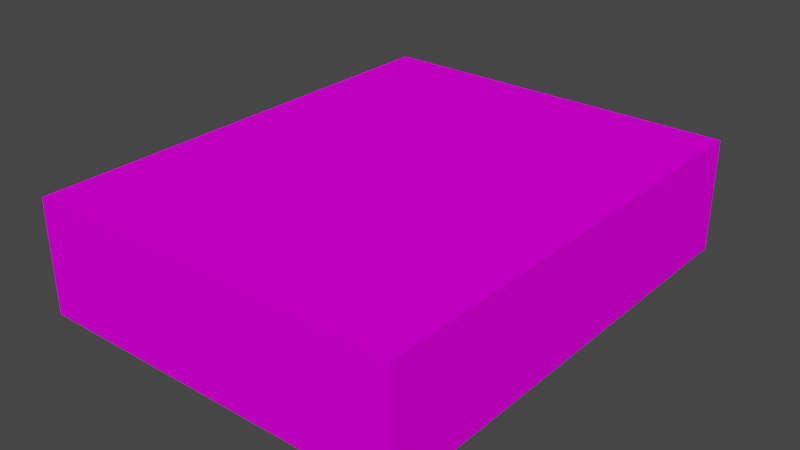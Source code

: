 # Source: HealthPack01.blend  (saved by Blender 3.6.11; exported with 4.5.12 LTS)
import bpy
from mathutils import Matrix  # noqa: F401  (used for matrix-valued properties, if any)

bpy.ops.wm.read_factory_settings(use_empty=True)
scene = bpy.context.scene
scene.name = 'Scene'

# ---- collections
col_collection = bpy.data.collections.new('Collection'); scene.collection.children.link(col_collection)

# ---- images (referenced by path relative to the original .blend; pixels are not part of the script)
import os
ASSET_DIR = os.environ.get("B2B_ASSET_DIR", "")  # directory of the original .blend (textures are referenced by path, not embedded)
HERE = os.path.dirname(os.path.abspath(__file__))  # packed textures are extracted next to this script under _unpacked/

def load_image(name, relpath, width, height, colorspace="sRGB"):
    """Load a texture the original file referenced (path relative to the .blend, or extracted next to this script)."""
    p = next((c for c in (os.path.join(HERE, relpath), os.path.join(ASSET_DIR, relpath)) if relpath and os.path.exists(c)), "")
    if p:
        img = bpy.data.images.load(p, check_existing=True)
        img.name = name
    else:  # same state as the original file: an image datablock whose file is absent (Cycles renders it pink)
        img = bpy.data.images.new(name, width, height)
        img.source = "FILE"
        img.filepath = "//" + (relpath or name)
    img.colorspace_settings.name = colorspace
    return img
img_healthpack01_a_png = load_image('HealthPack01_a.png', 'HealthPack01_a.png', 1024, 1024, 'sRGB')

# ---- materials (node trees are filled in below, after node groups)
mat_material = bpy.data.materials.new('Material')
mat_material.alpha_threshold = 0.0
mat_material.use_transparent_shadow = False
mat_material.line_color = (0.0, 0.0, 0.0, 1.0)

# ---- material node trees
mat_material.use_nodes = True; mat_material.node_tree.nodes.clear()
_N = mat_material.node_tree.nodes; _L = mat_material.node_tree.links
n0 = _N.new('ShaderNodeOutputMaterial'); n0.name = 'Material Output'; n0.location = (300, 300)
n1 = _N.new('ShaderNodeBsdfPrincipled'); n1.name = 'Principled BSDF'; n1.location = (10, 300)
n1.distribution = 'GGX'
n1.subsurface_method = 'RANDOM_WALK_SKIN'
n1.inputs[2].default_value = 0.0
n1.inputs[3].default_value = 1.45
n1.inputs[13].default_value = 0.0
n1.inputs[27].default_value = (0.0, 0.0, 0.0, 1.0)
n1.inputs[28].default_value = 1.0
n2 = _N.new('ShaderNodeTexImage'); n2.name = 'Image Texture'; n2.location = (-280, 280)
n2.image = img_healthpack01_a_png
n2.interpolation = 'Closest'
_L.new(n1.outputs[0], n0.inputs[0])
_L.new(n2.outputs[0], n1.inputs[0])
n0.is_active_output = True

# ---- world
world_world = bpy.data.worlds.new('World'); scene.world = world_world
world_world.use_nodes = True; world_world.node_tree.nodes.clear()
_N = world_world.node_tree.nodes; _L = world_world.node_tree.links
n0 = _N.new('ShaderNodeOutputWorld'); n0.name = 'World Output'; n0.location = (300, 300)
n1 = _N.new('ShaderNodeBackground'); n1.name = 'Background'; n1.location = (10, 300)
n1.inputs[0].default_value = (0.05088, 0.05088, 0.05088, 1.0)
_L.new(n1.outputs[0], n0.inputs[0])
n0.is_active_output = True
world_world.color = (0.05088, 0.05088, 0.05088)
world_world.use_sun_shadow = False
world_world.sun_shadow_jitter_overblur = 0.0

# ---- meshes
me_cube = bpy.data.meshes.new('Cube')
me_cube.from_pydata([(0.1875, 0.2344, 0.1125), (0.1875, 0.2344, 0.0), (0.1875, -0.2344, 0.1125), (0.1875, -0.2344, 0.0), (-0.1875, 0.2344, 0.1125), (-0.1875, 0.2344, 0.0), (-0.1875, -0.2344, 0.1125), (-0.1875, -0.2344, 0.0)], [], [(0, 4, 6, 2), (3, 2, 6, 7), (7, 6, 4, 5), (5, 1, 3, 7), (1, 0, 2, 3), (5, 4, 0, 1)])
_uv = me_cube.uv_layers.new(name='UVMap')
_uv.uv.foreach_set('vector', [0.4375, 0.5, 0.07812, 0.5, 0.07812, 0.09375, 0.4375, 0.09375, 0.4375, 0.0, 0.4375, 0.09375, 0.07812, 0.09375, 0.07812, 0.0, 0.0, 0.09375, 0.07812, 0.09375, 0.07812, 0.5, 0.0, 0.5, 0.07812, 0.5938, 0.4375, 0.5938, 0.4375, 1.0, 0.07812, 1.0, 0.5312, 0.5, 0.4375, 0.5, 0.4375, 0.09375, 0.5312, 0.09375, 0.07812, 0.5938, 0.07812, 0.5, 0.4375, 0.5, 0.4375, 0.5938])
me_cube.materials.append(mat_material)
me_cube.use_mirror_vertex_groups = False
me_cube.update()

# ---- objects
ob_healthpack01 = bpy.data.objects.new('HealthPack01', me_cube)

# ---- transforms, parenting, visibility, modifiers, constraints
ob_healthpack01.location = (0.0, 0.0, 0.0)
ob_healthpack01.lock_rotations_4d = False
ob_healthpack01.empty_display_type = 'ARROWS'
ob_healthpack01.lineart.crease_threshold = 0.0

# ---- collection membership
col_collection.objects.link(ob_healthpack01)

# ---- scene / render settings (as saved in the file)
scene.frame_start = 1; scene.frame_end = 250; scene.frame_set(1)
scene.render.engine = 'BLENDER_EEVEE_NEXT'
scene.cycles.sampling_pattern = 'TABULATED_SOBOL'
scene.cycles.use_light_tree = False
scene.view_settings.view_transform = 'Filmic'
bpy.context.view_layer.update()

# ---- added for rendering (the .blend has no active camera and no usable light): camera, sun
cam_auto = bpy.data.cameras.new('AutoCamera')
cam_auto.lens = 50.0
cam_auto.sensor_width = 36.0
cam_auto.clip_end = 1000.0
ob_auto_camera = bpy.data.objects.new('AutoCamera', cam_auto)
scene.collection.objects.link(ob_auto_camera)
ob_auto_camera.location = (0.565075, -0.67809, 0.50831)
ob_auto_camera.rotation_euler = (1.09748, -7.21219e-08, 0.694738)
scene.camera = ob_auto_camera
light_auto_sun = bpy.data.lights.new('AutoSun', 'SUN')
light_auto_sun.energy = 3.0
light_auto_sun.angle = 0.0523599
ob_auto_sun = bpy.data.objects.new('AutoSun', light_auto_sun)
scene.collection.objects.link(ob_auto_sun)
ob_auto_sun.rotation_euler = (0.872665, 0.174533, 0.523599)
bpy.context.view_layer.update()
